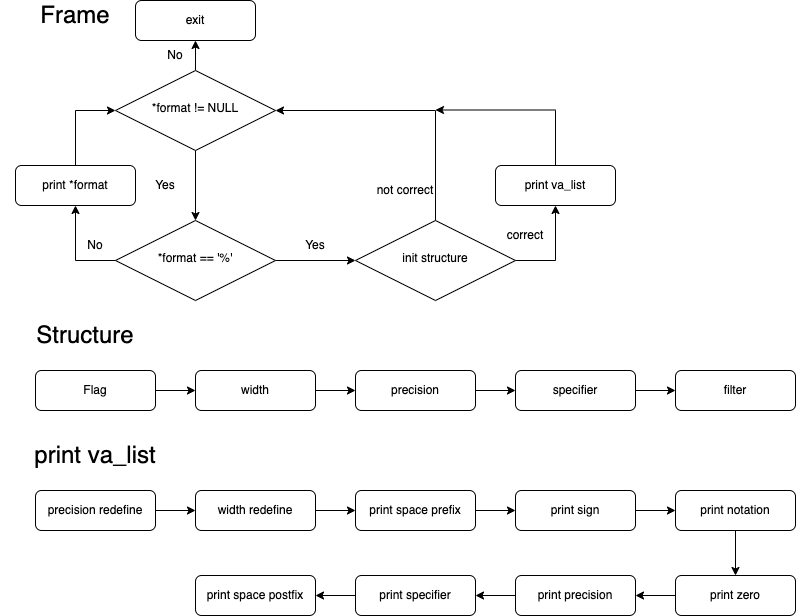

The diagram above was exported from draw.io. Its source (the exported page's mxGraphModel, read from the mxfile embedded in the PNG):
<mxGraphModel dx="2066" dy="1129" grid="1" gridSize="10" guides="1" tooltips="1" connect="1" arrows="1" fold="1" page="1" pageScale="1" pageWidth="827" pageHeight="1169" math="0" shadow="0">
  <root>
    <mxCell id="WIyWlLk6GJQsqaUBKTNV-0" />
    <mxCell id="WIyWlLk6GJQsqaUBKTNV-1" parent="WIyWlLk6GJQsqaUBKTNV-0" />
    <mxCell id="6xAiTSAodGspBAOd6V5n-7" style="edgeStyle=orthogonalEdgeStyle;rounded=0;orthogonalLoop=1;jettySize=auto;html=1;exitX=0.5;exitY=1;exitDx=0;exitDy=0;" edge="1" parent="WIyWlLk6GJQsqaUBKTNV-1" source="6xAiTSAodGspBAOd6V5n-0">
      <mxGeometry relative="1" as="geometry">
        <mxPoint x="200" y="230" as="targetPoint" />
      </mxGeometry>
    </mxCell>
    <mxCell id="6xAiTSAodGspBAOd6V5n-22" style="edgeStyle=orthogonalEdgeStyle;rounded=0;orthogonalLoop=1;jettySize=auto;html=1;exitX=0.5;exitY=0;exitDx=0;exitDy=0;entryX=0.5;entryY=1;entryDx=0;entryDy=0;fontSize=24;" edge="1" parent="WIyWlLk6GJQsqaUBKTNV-1" source="6xAiTSAodGspBAOd6V5n-0" target="6xAiTSAodGspBAOd6V5n-2">
      <mxGeometry relative="1" as="geometry" />
    </mxCell>
    <mxCell id="6xAiTSAodGspBAOd6V5n-0" value="*format != NULL" style="rhombus;whiteSpace=wrap;html=1;shadow=0;fontFamily=Helvetica;fontSize=12;align=center;strokeWidth=1;spacing=6;spacingTop=-4;" vertex="1" parent="WIyWlLk6GJQsqaUBKTNV-1">
      <mxGeometry x="120" y="80" width="160" height="80" as="geometry" />
    </mxCell>
    <mxCell id="6xAiTSAodGspBAOd6V5n-2" value="exit" style="rounded=1;whiteSpace=wrap;html=1;fontSize=12;glass=0;strokeWidth=1;shadow=0;" vertex="1" parent="WIyWlLk6GJQsqaUBKTNV-1">
      <mxGeometry x="140" y="10" width="120" height="40" as="geometry" />
    </mxCell>
    <mxCell id="6xAiTSAodGspBAOd6V5n-8" value="Yes&lt;br&gt;" style="text;html=1;strokeColor=none;fillColor=none;align=center;verticalAlign=middle;whiteSpace=wrap;rounded=0;" vertex="1" parent="WIyWlLk6GJQsqaUBKTNV-1">
      <mxGeometry x="140" y="180" width="60" height="30" as="geometry" />
    </mxCell>
    <mxCell id="6xAiTSAodGspBAOd6V5n-16" style="edgeStyle=orthogonalEdgeStyle;rounded=0;orthogonalLoop=1;jettySize=auto;html=1;exitX=0;exitY=0.5;exitDx=0;exitDy=0;entryX=0.5;entryY=1;entryDx=0;entryDy=0;fontSize=24;" edge="1" parent="WIyWlLk6GJQsqaUBKTNV-1" source="6xAiTSAodGspBAOd6V5n-9" target="6xAiTSAodGspBAOd6V5n-15">
      <mxGeometry relative="1" as="geometry" />
    </mxCell>
    <mxCell id="6xAiTSAodGspBAOd6V5n-25" style="edgeStyle=orthogonalEdgeStyle;rounded=0;orthogonalLoop=1;jettySize=auto;html=1;exitX=1;exitY=0.5;exitDx=0;exitDy=0;fontSize=24;" edge="1" parent="WIyWlLk6GJQsqaUBKTNV-1" source="6xAiTSAodGspBAOd6V5n-9">
      <mxGeometry relative="1" as="geometry">
        <mxPoint x="360" y="270" as="targetPoint" />
      </mxGeometry>
    </mxCell>
    <mxCell id="6xAiTSAodGspBAOd6V5n-9" value="*format == '%'" style="rhombus;whiteSpace=wrap;html=1;shadow=0;fontFamily=Helvetica;fontSize=12;align=center;strokeWidth=1;spacing=6;spacingTop=-4;" vertex="1" parent="WIyWlLk6GJQsqaUBKTNV-1">
      <mxGeometry x="120" y="230" width="160" height="80" as="geometry" />
    </mxCell>
    <mxCell id="6xAiTSAodGspBAOd6V5n-10" value="&lt;font style=&quot;font-size: 24px&quot;&gt;Frame&lt;/font&gt;" style="text;html=1;strokeColor=none;fillColor=none;align=center;verticalAlign=middle;whiteSpace=wrap;rounded=0;strokeWidth=1;" vertex="1" parent="WIyWlLk6GJQsqaUBKTNV-1">
      <mxGeometry x="5" y="10" width="150" height="30" as="geometry" />
    </mxCell>
    <mxCell id="6xAiTSAodGspBAOd6V5n-18" style="edgeStyle=orthogonalEdgeStyle;rounded=0;orthogonalLoop=1;jettySize=auto;html=1;exitX=0.5;exitY=0;exitDx=0;exitDy=0;entryX=0;entryY=0.5;entryDx=0;entryDy=0;fontSize=24;" edge="1" parent="WIyWlLk6GJQsqaUBKTNV-1" source="6xAiTSAodGspBAOd6V5n-15" target="6xAiTSAodGspBAOd6V5n-0">
      <mxGeometry relative="1" as="geometry" />
    </mxCell>
    <mxCell id="6xAiTSAodGspBAOd6V5n-15" value="print *format" style="rounded=1;whiteSpace=wrap;html=1;fontSize=12;glass=0;strokeWidth=1;shadow=0;" vertex="1" parent="WIyWlLk6GJQsqaUBKTNV-1">
      <mxGeometry x="20" y="175" width="120" height="40" as="geometry" />
    </mxCell>
    <mxCell id="6xAiTSAodGspBAOd6V5n-20" value="No&lt;br&gt;" style="text;html=1;strokeColor=none;fillColor=none;align=center;verticalAlign=middle;whiteSpace=wrap;rounded=0;" vertex="1" parent="WIyWlLk6GJQsqaUBKTNV-1">
      <mxGeometry x="150" y="50" width="60" height="30" as="geometry" />
    </mxCell>
    <mxCell id="6xAiTSAodGspBAOd6V5n-21" value="No&lt;br&gt;" style="text;html=1;strokeColor=none;fillColor=none;align=center;verticalAlign=middle;whiteSpace=wrap;rounded=0;" vertex="1" parent="WIyWlLk6GJQsqaUBKTNV-1">
      <mxGeometry x="70" y="240" width="60" height="30" as="geometry" />
    </mxCell>
    <mxCell id="6xAiTSAodGspBAOd6V5n-26" value="Yes&lt;br&gt;" style="text;html=1;strokeColor=none;fillColor=none;align=center;verticalAlign=middle;whiteSpace=wrap;rounded=0;" vertex="1" parent="WIyWlLk6GJQsqaUBKTNV-1">
      <mxGeometry x="290" y="240" width="60" height="30" as="geometry" />
    </mxCell>
    <mxCell id="6xAiTSAodGspBAOd6V5n-28" style="edgeStyle=orthogonalEdgeStyle;rounded=0;orthogonalLoop=1;jettySize=auto;html=1;exitX=0.5;exitY=0;exitDx=0;exitDy=0;entryX=1;entryY=0.5;entryDx=0;entryDy=0;fontSize=24;" edge="1" parent="WIyWlLk6GJQsqaUBKTNV-1" source="6xAiTSAodGspBAOd6V5n-27" target="6xAiTSAodGspBAOd6V5n-0">
      <mxGeometry relative="1" as="geometry" />
    </mxCell>
    <mxCell id="6xAiTSAodGspBAOd6V5n-31" style="edgeStyle=orthogonalEdgeStyle;rounded=0;orthogonalLoop=1;jettySize=auto;html=1;exitX=1;exitY=0.5;exitDx=0;exitDy=0;fontSize=24;entryX=0.5;entryY=1;entryDx=0;entryDy=0;" edge="1" parent="WIyWlLk6GJQsqaUBKTNV-1" source="6xAiTSAodGspBAOd6V5n-27" target="6xAiTSAodGspBAOd6V5n-32">
      <mxGeometry relative="1" as="geometry">
        <mxPoint x="570" y="270" as="targetPoint" />
      </mxGeometry>
    </mxCell>
    <mxCell id="6xAiTSAodGspBAOd6V5n-27" value="init structure" style="rhombus;whiteSpace=wrap;html=1;shadow=0;fontFamily=Helvetica;fontSize=12;align=center;strokeWidth=1;spacing=6;spacingTop=-4;" vertex="1" parent="WIyWlLk6GJQsqaUBKTNV-1">
      <mxGeometry x="360" y="230" width="160" height="80" as="geometry" />
    </mxCell>
    <mxCell id="6xAiTSAodGspBAOd6V5n-29" value="not correct" style="text;html=1;strokeColor=none;fillColor=none;align=center;verticalAlign=middle;whiteSpace=wrap;rounded=0;" vertex="1" parent="WIyWlLk6GJQsqaUBKTNV-1">
      <mxGeometry x="380" y="185" width="60" height="30" as="geometry" />
    </mxCell>
    <mxCell id="6xAiTSAodGspBAOd6V5n-30" value="correct" style="text;html=1;strokeColor=none;fillColor=none;align=center;verticalAlign=middle;whiteSpace=wrap;rounded=0;" vertex="1" parent="WIyWlLk6GJQsqaUBKTNV-1">
      <mxGeometry x="500" y="230" width="60" height="30" as="geometry" />
    </mxCell>
    <mxCell id="6xAiTSAodGspBAOd6V5n-32" value="print va_list" style="rounded=1;whiteSpace=wrap;html=1;fontSize=12;glass=0;strokeWidth=1;shadow=0;" vertex="1" parent="WIyWlLk6GJQsqaUBKTNV-1">
      <mxGeometry x="500" y="175" width="120" height="40" as="geometry" />
    </mxCell>
    <mxCell id="6xAiTSAodGspBAOd6V5n-35" value="" style="endArrow=classic;html=1;rounded=0;fontSize=24;" edge="1" parent="WIyWlLk6GJQsqaUBKTNV-1">
      <mxGeometry width="50" height="50" relative="1" as="geometry">
        <mxPoint x="560" y="119.5" as="sourcePoint" />
        <mxPoint x="440" y="119.5" as="targetPoint" />
      </mxGeometry>
    </mxCell>
    <mxCell id="6xAiTSAodGspBAOd6V5n-39" value="" style="endArrow=none;html=1;rounded=0;fontSize=24;exitX=0.5;exitY=0;exitDx=0;exitDy=0;" edge="1" parent="WIyWlLk6GJQsqaUBKTNV-1" source="6xAiTSAodGspBAOd6V5n-32">
      <mxGeometry width="50" height="50" relative="1" as="geometry">
        <mxPoint x="390" y="460" as="sourcePoint" />
        <mxPoint x="560" y="120" as="targetPoint" />
      </mxGeometry>
    </mxCell>
    <mxCell id="6xAiTSAodGspBAOd6V5n-40" value="&lt;font style=&quot;font-size: 24px&quot;&gt;Structure&lt;/font&gt;" style="text;html=1;strokeColor=none;fillColor=none;align=center;verticalAlign=middle;whiteSpace=wrap;rounded=0;strokeWidth=1;" vertex="1" parent="WIyWlLk6GJQsqaUBKTNV-1">
      <mxGeometry x="15" y="330" width="150" height="30" as="geometry" />
    </mxCell>
    <mxCell id="6xAiTSAodGspBAOd6V5n-45" style="edgeStyle=orthogonalEdgeStyle;rounded=0;orthogonalLoop=1;jettySize=auto;html=1;exitX=1;exitY=0.5;exitDx=0;exitDy=0;entryX=0;entryY=0.5;entryDx=0;entryDy=0;fontSize=24;" edge="1" parent="WIyWlLk6GJQsqaUBKTNV-1" source="6xAiTSAodGspBAOd6V5n-41" target="6xAiTSAodGspBAOd6V5n-42">
      <mxGeometry relative="1" as="geometry" />
    </mxCell>
    <mxCell id="6xAiTSAodGspBAOd6V5n-41" value="Flag" style="rounded=1;whiteSpace=wrap;html=1;fontSize=12;glass=0;strokeWidth=1;shadow=0;" vertex="1" parent="WIyWlLk6GJQsqaUBKTNV-1">
      <mxGeometry x="40" y="380" width="120" height="40" as="geometry" />
    </mxCell>
    <mxCell id="6xAiTSAodGspBAOd6V5n-46" style="edgeStyle=orthogonalEdgeStyle;rounded=0;orthogonalLoop=1;jettySize=auto;html=1;exitX=1;exitY=0.5;exitDx=0;exitDy=0;entryX=0;entryY=0.5;entryDx=0;entryDy=0;fontSize=24;" edge="1" parent="WIyWlLk6GJQsqaUBKTNV-1" source="6xAiTSAodGspBAOd6V5n-42" target="6xAiTSAodGspBAOd6V5n-43">
      <mxGeometry relative="1" as="geometry" />
    </mxCell>
    <mxCell id="6xAiTSAodGspBAOd6V5n-42" value="width" style="rounded=1;whiteSpace=wrap;html=1;fontSize=12;glass=0;strokeWidth=1;shadow=0;" vertex="1" parent="WIyWlLk6GJQsqaUBKTNV-1">
      <mxGeometry x="200" y="380" width="120" height="40" as="geometry" />
    </mxCell>
    <mxCell id="6xAiTSAodGspBAOd6V5n-47" style="edgeStyle=orthogonalEdgeStyle;rounded=0;orthogonalLoop=1;jettySize=auto;html=1;exitX=1;exitY=0.5;exitDx=0;exitDy=0;entryX=0;entryY=0.5;entryDx=0;entryDy=0;fontSize=24;" edge="1" parent="WIyWlLk6GJQsqaUBKTNV-1" source="6xAiTSAodGspBAOd6V5n-43" target="6xAiTSAodGspBAOd6V5n-44">
      <mxGeometry relative="1" as="geometry" />
    </mxCell>
    <mxCell id="6xAiTSAodGspBAOd6V5n-43" value="precision" style="rounded=1;whiteSpace=wrap;html=1;fontSize=12;glass=0;strokeWidth=1;shadow=0;" vertex="1" parent="WIyWlLk6GJQsqaUBKTNV-1">
      <mxGeometry x="360" y="380" width="120" height="40" as="geometry" />
    </mxCell>
    <mxCell id="6xAiTSAodGspBAOd6V5n-48" style="edgeStyle=orthogonalEdgeStyle;rounded=0;orthogonalLoop=1;jettySize=auto;html=1;exitX=1;exitY=0.5;exitDx=0;exitDy=0;fontSize=24;" edge="1" parent="WIyWlLk6GJQsqaUBKTNV-1" source="6xAiTSAodGspBAOd6V5n-44">
      <mxGeometry relative="1" as="geometry">
        <mxPoint x="680" y="400" as="targetPoint" />
      </mxGeometry>
    </mxCell>
    <mxCell id="6xAiTSAodGspBAOd6V5n-44" value="specifier" style="rounded=1;whiteSpace=wrap;html=1;fontSize=12;glass=0;strokeWidth=1;shadow=0;" vertex="1" parent="WIyWlLk6GJQsqaUBKTNV-1">
      <mxGeometry x="520" y="380" width="120" height="40" as="geometry" />
    </mxCell>
    <mxCell id="6xAiTSAodGspBAOd6V5n-49" value="filter" style="rounded=1;whiteSpace=wrap;html=1;fontSize=12;glass=0;strokeWidth=1;shadow=0;" vertex="1" parent="WIyWlLk6GJQsqaUBKTNV-1">
      <mxGeometry x="680" y="380" width="120" height="40" as="geometry" />
    </mxCell>
    <mxCell id="6xAiTSAodGspBAOd6V5n-50" value="&lt;span style=&quot;font-size: 24px&quot;&gt;print va_list&lt;/span&gt;" style="text;html=1;strokeColor=none;fillColor=none;align=center;verticalAlign=middle;whiteSpace=wrap;rounded=0;strokeWidth=1;" vertex="1" parent="WIyWlLk6GJQsqaUBKTNV-1">
      <mxGeometry x="25" y="450" width="150" height="30" as="geometry" />
    </mxCell>
    <mxCell id="6xAiTSAodGspBAOd6V5n-60" style="edgeStyle=orthogonalEdgeStyle;rounded=0;orthogonalLoop=1;jettySize=auto;html=1;exitX=1;exitY=0.5;exitDx=0;exitDy=0;entryX=0;entryY=0.5;entryDx=0;entryDy=0;fontSize=24;" edge="1" parent="WIyWlLk6GJQsqaUBKTNV-1" source="6xAiTSAodGspBAOd6V5n-51" target="6xAiTSAodGspBAOd6V5n-52">
      <mxGeometry relative="1" as="geometry" />
    </mxCell>
    <mxCell id="6xAiTSAodGspBAOd6V5n-51" value="precision redefine" style="rounded=1;whiteSpace=wrap;html=1;fontSize=12;glass=0;strokeWidth=1;shadow=0;" vertex="1" parent="WIyWlLk6GJQsqaUBKTNV-1">
      <mxGeometry x="40" y="500" width="120" height="40" as="geometry" />
    </mxCell>
    <mxCell id="6xAiTSAodGspBAOd6V5n-61" style="edgeStyle=orthogonalEdgeStyle;rounded=0;orthogonalLoop=1;jettySize=auto;html=1;exitX=1;exitY=0.5;exitDx=0;exitDy=0;entryX=0;entryY=0.5;entryDx=0;entryDy=0;fontSize=24;" edge="1" parent="WIyWlLk6GJQsqaUBKTNV-1" source="6xAiTSAodGspBAOd6V5n-52" target="6xAiTSAodGspBAOd6V5n-53">
      <mxGeometry relative="1" as="geometry" />
    </mxCell>
    <mxCell id="6xAiTSAodGspBAOd6V5n-52" value="width redefine" style="rounded=1;whiteSpace=wrap;html=1;fontSize=12;glass=0;strokeWidth=1;shadow=0;" vertex="1" parent="WIyWlLk6GJQsqaUBKTNV-1">
      <mxGeometry x="200" y="500" width="120" height="40" as="geometry" />
    </mxCell>
    <mxCell id="6xAiTSAodGspBAOd6V5n-62" style="edgeStyle=orthogonalEdgeStyle;rounded=0;orthogonalLoop=1;jettySize=auto;html=1;exitX=1;exitY=0.5;exitDx=0;exitDy=0;fontSize=24;" edge="1" parent="WIyWlLk6GJQsqaUBKTNV-1" source="6xAiTSAodGspBAOd6V5n-53" target="6xAiTSAodGspBAOd6V5n-54">
      <mxGeometry relative="1" as="geometry" />
    </mxCell>
    <mxCell id="6xAiTSAodGspBAOd6V5n-53" value="print space prefix" style="rounded=1;whiteSpace=wrap;html=1;fontSize=12;glass=0;strokeWidth=1;shadow=0;" vertex="1" parent="WIyWlLk6GJQsqaUBKTNV-1">
      <mxGeometry x="360" y="500" width="120" height="40" as="geometry" />
    </mxCell>
    <mxCell id="6xAiTSAodGspBAOd6V5n-63" value="" style="edgeStyle=orthogonalEdgeStyle;rounded=0;orthogonalLoop=1;jettySize=auto;html=1;fontSize=24;" edge="1" parent="WIyWlLk6GJQsqaUBKTNV-1" source="6xAiTSAodGspBAOd6V5n-54" target="6xAiTSAodGspBAOd6V5n-55">
      <mxGeometry relative="1" as="geometry" />
    </mxCell>
    <mxCell id="6xAiTSAodGspBAOd6V5n-54" value="print sign" style="rounded=1;whiteSpace=wrap;html=1;fontSize=12;glass=0;strokeWidth=1;shadow=0;" vertex="1" parent="WIyWlLk6GJQsqaUBKTNV-1">
      <mxGeometry x="520" y="500" width="120" height="40" as="geometry" />
    </mxCell>
    <mxCell id="6xAiTSAodGspBAOd6V5n-64" style="edgeStyle=orthogonalEdgeStyle;rounded=0;orthogonalLoop=1;jettySize=auto;html=1;exitX=0.5;exitY=1;exitDx=0;exitDy=0;entryX=0.5;entryY=0;entryDx=0;entryDy=0;fontSize=24;" edge="1" parent="WIyWlLk6GJQsqaUBKTNV-1" source="6xAiTSAodGspBAOd6V5n-55" target="6xAiTSAodGspBAOd6V5n-56">
      <mxGeometry relative="1" as="geometry" />
    </mxCell>
    <mxCell id="6xAiTSAodGspBAOd6V5n-55" value="print notation" style="rounded=1;whiteSpace=wrap;html=1;fontSize=12;glass=0;strokeWidth=1;shadow=0;" vertex="1" parent="WIyWlLk6GJQsqaUBKTNV-1">
      <mxGeometry x="680" y="500" width="120" height="40" as="geometry" />
    </mxCell>
    <mxCell id="6xAiTSAodGspBAOd6V5n-65" style="edgeStyle=orthogonalEdgeStyle;rounded=0;orthogonalLoop=1;jettySize=auto;html=1;exitX=0;exitY=0.5;exitDx=0;exitDy=0;entryX=1;entryY=0.5;entryDx=0;entryDy=0;fontSize=24;" edge="1" parent="WIyWlLk6GJQsqaUBKTNV-1" source="6xAiTSAodGspBAOd6V5n-56" target="6xAiTSAodGspBAOd6V5n-57">
      <mxGeometry relative="1" as="geometry" />
    </mxCell>
    <mxCell id="6xAiTSAodGspBAOd6V5n-56" value="print zero" style="rounded=1;whiteSpace=wrap;html=1;fontSize=12;glass=0;strokeWidth=1;shadow=0;" vertex="1" parent="WIyWlLk6GJQsqaUBKTNV-1">
      <mxGeometry x="680" y="585" width="120" height="40" as="geometry" />
    </mxCell>
    <mxCell id="6xAiTSAodGspBAOd6V5n-66" style="edgeStyle=orthogonalEdgeStyle;rounded=0;orthogonalLoop=1;jettySize=auto;html=1;exitX=0;exitY=0.5;exitDx=0;exitDy=0;entryX=1;entryY=0.5;entryDx=0;entryDy=0;fontSize=24;" edge="1" parent="WIyWlLk6GJQsqaUBKTNV-1" source="6xAiTSAodGspBAOd6V5n-57" target="6xAiTSAodGspBAOd6V5n-58">
      <mxGeometry relative="1" as="geometry" />
    </mxCell>
    <mxCell id="6xAiTSAodGspBAOd6V5n-57" value="print precision" style="rounded=1;whiteSpace=wrap;html=1;fontSize=12;glass=0;strokeWidth=1;shadow=0;" vertex="1" parent="WIyWlLk6GJQsqaUBKTNV-1">
      <mxGeometry x="520" y="585" width="120" height="40" as="geometry" />
    </mxCell>
    <mxCell id="6xAiTSAodGspBAOd6V5n-67" style="edgeStyle=orthogonalEdgeStyle;rounded=0;orthogonalLoop=1;jettySize=auto;html=1;exitX=0;exitY=0.5;exitDx=0;exitDy=0;fontSize=24;" edge="1" parent="WIyWlLk6GJQsqaUBKTNV-1" source="6xAiTSAodGspBAOd6V5n-58" target="6xAiTSAodGspBAOd6V5n-59">
      <mxGeometry relative="1" as="geometry" />
    </mxCell>
    <mxCell id="6xAiTSAodGspBAOd6V5n-58" value="print specifier" style="rounded=1;whiteSpace=wrap;html=1;fontSize=12;glass=0;strokeWidth=1;shadow=0;" vertex="1" parent="WIyWlLk6GJQsqaUBKTNV-1">
      <mxGeometry x="360" y="585" width="120" height="40" as="geometry" />
    </mxCell>
    <mxCell id="6xAiTSAodGspBAOd6V5n-59" value="print space postfix" style="rounded=1;whiteSpace=wrap;html=1;fontSize=12;glass=0;strokeWidth=1;shadow=0;" vertex="1" parent="WIyWlLk6GJQsqaUBKTNV-1">
      <mxGeometry x="200" y="585" width="120" height="40" as="geometry" />
    </mxCell>
  </root>
</mxGraphModel>